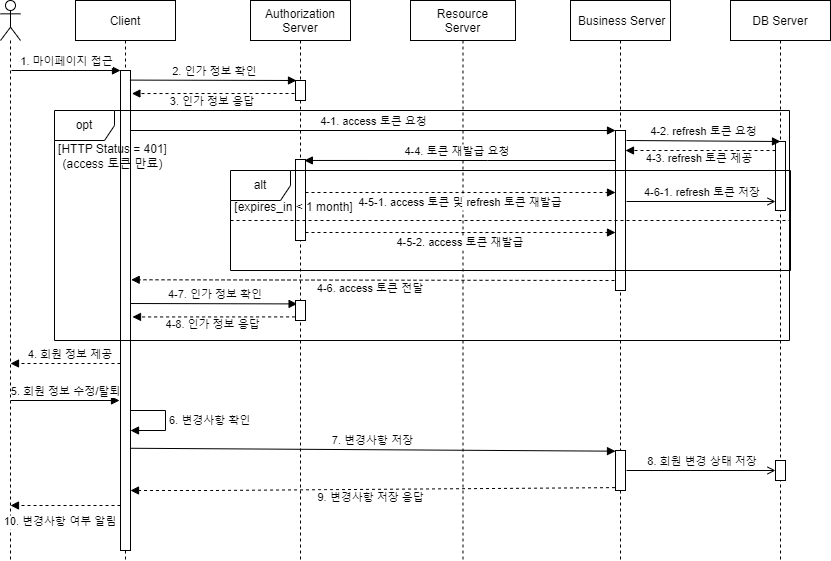

The diagram above was exported from draw.io. Its source (the exported page's mxGraphModel, read from the mxfile embedded in the PNG):
<mxGraphModel dx="743" dy="404" grid="1" gridSize="10" guides="1" tooltips="1" connect="1" arrows="1" fold="1" page="1" pageScale="1" pageWidth="827" pageHeight="1169" math="0" shadow="0">
  <root>
    <mxCell id="0" />
    <mxCell id="1" parent="0" />
    <mxCell id="I9VDydb4Eb8dQ8Mc44FA-1" value="Client" style="shape=umlLifeline;perimeter=lifelinePerimeter;container=1;collapsible=0;recursiveResize=0;rounded=0;shadow=0;strokeWidth=1;" parent="1" vertex="1">
      <mxGeometry x="145" y="80" width="100" height="560" as="geometry" />
    </mxCell>
    <mxCell id="I9VDydb4Eb8dQ8Mc44FA-2" value="" style="points=[];perimeter=orthogonalPerimeter;rounded=0;shadow=0;strokeWidth=1;" parent="I9VDydb4Eb8dQ8Mc44FA-1" vertex="1">
      <mxGeometry x="45" y="70" width="10" height="480" as="geometry" />
    </mxCell>
    <mxCell id="Ybnqvd_sebqTxKfvHLQE-1" value="4-7. 인가 정보 확인" style="verticalAlign=bottom;endArrow=block;shadow=0;strokeWidth=1;rounded=0;exitX=0.94;exitY=0.02;exitDx=0;exitDy=0;exitPerimeter=0;" parent="I9VDydb4Eb8dQ8Mc44FA-1" edge="1">
      <mxGeometry x="0.0035" relative="1" as="geometry">
        <mxPoint x="54.99999999999997" y="303.01" as="sourcePoint" />
        <mxPoint x="221.60000000000002" y="303.40999999999997" as="targetPoint" />
        <mxPoint x="1" as="offset" />
        <Array as="points">
          <mxPoint x="221.60000000000002" y="303.40999999999997" />
        </Array>
      </mxGeometry>
    </mxCell>
    <mxCell id="Ybnqvd_sebqTxKfvHLQE-2" value="4-8. 인가 정보 응답" style="verticalAlign=bottom;endArrow=block;shadow=0;strokeWidth=1;rounded=0;dashed=1;entryX=1.14;entryY=0.048;entryDx=0;entryDy=0;entryPerimeter=0;" parent="I9VDydb4Eb8dQ8Mc44FA-1" edge="1">
      <mxGeometry x="0.0087" y="17" relative="1" as="geometry">
        <mxPoint x="219.60000000000002" y="316.40999999999997" as="sourcePoint" />
        <mxPoint x="56.99999999999997" y="316.44999999999993" as="targetPoint" />
        <mxPoint as="offset" />
      </mxGeometry>
    </mxCell>
    <mxCell id="tyFicMcd_mWcvD_vfSUH-1" value="6. 변경사항 확인" style="edgeStyle=orthogonalEdgeStyle;html=1;align=left;spacingLeft=2;endArrow=block;rounded=0;" parent="I9VDydb4Eb8dQ8Mc44FA-1" edge="1">
      <mxGeometry relative="1" as="geometry">
        <mxPoint x="55" y="410" as="sourcePoint" />
        <Array as="points">
          <mxPoint x="90" y="410" />
        </Array>
        <mxPoint x="55" y="430" as="targetPoint" />
      </mxGeometry>
    </mxCell>
    <mxCell id="I9VDydb4Eb8dQ8Mc44FA-3" value="Resource&#10;Server" style="shape=umlLifeline;perimeter=lifelinePerimeter;container=1;collapsible=0;recursiveResize=0;rounded=0;shadow=0;strokeWidth=1;" parent="1" vertex="1">
      <mxGeometry x="480" y="80" width="105" height="560" as="geometry" />
    </mxCell>
    <mxCell id="I9VDydb4Eb8dQ8Mc44FA-5" value="" style="shape=umlLifeline;participant=umlActor;perimeter=lifelinePerimeter;whiteSpace=wrap;html=1;container=1;collapsible=0;recursiveResize=0;verticalAlign=top;spacingTop=36;outlineConnect=0;rounded=0;" parent="1" vertex="1">
      <mxGeometry x="70" y="80" width="20" height="560" as="geometry" />
    </mxCell>
    <mxCell id="I9VDydb4Eb8dQ8Mc44FA-6" value="1. 마이페이지 접근" style="html=1;verticalAlign=bottom;endArrow=block;rounded=0;" parent="1" edge="1">
      <mxGeometry width="80" relative="1" as="geometry">
        <mxPoint x="81" y="150" as="sourcePoint" />
        <mxPoint x="190" y="150" as="targetPoint" />
      </mxGeometry>
    </mxCell>
    <mxCell id="I9VDydb4Eb8dQ8Mc44FA-7" value="Authorization&#10;Server" style="shape=umlLifeline;perimeter=lifelinePerimeter;container=1;collapsible=0;recursiveResize=0;rounded=0;shadow=0;strokeWidth=1;" parent="1" vertex="1">
      <mxGeometry x="320" y="80" width="100" height="560" as="geometry" />
    </mxCell>
    <mxCell id="I9VDydb4Eb8dQ8Mc44FA-8" value="" style="points=[];perimeter=orthogonalPerimeter;rounded=0;shadow=0;strokeWidth=1;" parent="I9VDydb4Eb8dQ8Mc44FA-7" vertex="1">
      <mxGeometry x="45" y="80" width="10" height="20" as="geometry" />
    </mxCell>
    <mxCell id="0uMLxTrU2CayaDiTI7ty-1" value="" style="points=[];perimeter=orthogonalPerimeter;rounded=0;shadow=0;strokeWidth=1;" parent="I9VDydb4Eb8dQ8Mc44FA-7" vertex="1">
      <mxGeometry x="45" y="159" width="10" height="81" as="geometry" />
    </mxCell>
    <mxCell id="Ybnqvd_sebqTxKfvHLQE-5" value="" style="points=[];perimeter=orthogonalPerimeter;rounded=0;shadow=0;strokeWidth=1;" parent="I9VDydb4Eb8dQ8Mc44FA-7" vertex="1">
      <mxGeometry x="45" y="300" width="10" height="20" as="geometry" />
    </mxCell>
    <mxCell id="I9VDydb4Eb8dQ8Mc44FA-9" value="DB Server" style="shape=umlLifeline;perimeter=lifelinePerimeter;container=1;collapsible=0;recursiveResize=0;rounded=0;shadow=0;strokeWidth=1;" parent="1" vertex="1">
      <mxGeometry x="800" y="80" width="100" height="560" as="geometry" />
    </mxCell>
    <mxCell id="I9VDydb4Eb8dQ8Mc44FA-10" value="" style="points=[];perimeter=orthogonalPerimeter;rounded=0;shadow=0;strokeWidth=1;" parent="I9VDydb4Eb8dQ8Mc44FA-9" vertex="1">
      <mxGeometry x="45" y="141" width="10" height="69" as="geometry" />
    </mxCell>
    <mxCell id="CZQ8nkMH1VNUYrxiPAhQ-1" value="" style="points=[];perimeter=orthogonalPerimeter;rounded=0;shadow=0;strokeWidth=1;" parent="I9VDydb4Eb8dQ8Mc44FA-9" vertex="1">
      <mxGeometry x="45" y="460" width="10" height="20" as="geometry" />
    </mxCell>
    <mxCell id="I9VDydb4Eb8dQ8Mc44FA-13" value=" Business Server" style="shape=umlLifeline;perimeter=lifelinePerimeter;container=1;collapsible=0;recursiveResize=0;rounded=0;shadow=0;strokeWidth=1;" parent="1" vertex="1">
      <mxGeometry x="640" y="80" width="100" height="560" as="geometry" />
    </mxCell>
    <mxCell id="I9VDydb4Eb8dQ8Mc44FA-14" value="" style="points=[];perimeter=orthogonalPerimeter;rounded=0;shadow=0;strokeWidth=1;" parent="I9VDydb4Eb8dQ8Mc44FA-13" vertex="1">
      <mxGeometry x="45" y="130" width="10" height="160" as="geometry" />
    </mxCell>
    <mxCell id="H3xQI-WH7pt0u5LL18ru-1" value="4-2. refresh 토큰 요청" style="html=1;verticalAlign=bottom;endArrow=block;rounded=0;entryX=0.5;entryY=0;entryDx=0;entryDy=0;entryPerimeter=0;" parent="I9VDydb4Eb8dQ8Mc44FA-13" target="I9VDydb4Eb8dQ8Mc44FA-10" edge="1">
      <mxGeometry width="80" relative="1" as="geometry">
        <mxPoint x="56" y="140" as="sourcePoint" />
        <mxPoint x="201" y="140" as="targetPoint" />
      </mxGeometry>
    </mxCell>
    <mxCell id="0ayD-bfEoZ87USqvVgTe-4" value="" style="endArrow=none;dashed=1;html=1;rounded=0;" parent="I9VDydb4Eb8dQ8Mc44FA-13" target="DfOhLh8GJE_OHW0B3fUF-2" edge="1">
      <mxGeometry width="50" height="50" relative="1" as="geometry">
        <mxPoint x="-340" y="220" as="sourcePoint" />
        <mxPoint x="70" y="220" as="targetPoint" />
        <Array as="points">
          <mxPoint x="-9.5" y="220" />
        </Array>
      </mxGeometry>
    </mxCell>
    <mxCell id="ZSO0xnvidwwln7fUvl_B-2" value="" style="points=[];perimeter=orthogonalPerimeter;rounded=0;shadow=0;strokeWidth=1;" parent="I9VDydb4Eb8dQ8Mc44FA-13" vertex="1">
      <mxGeometry x="45" y="450" width="10" height="40" as="geometry" />
    </mxCell>
    <mxCell id="93S2PRaEz3rHBhBhZb-d-1" value="2. 인가 정보 확인" style="verticalAlign=bottom;endArrow=block;shadow=0;strokeWidth=1;rounded=0;exitX=0.94;exitY=0.02;exitDx=0;exitDy=0;exitPerimeter=0;" parent="1" source="I9VDydb4Eb8dQ8Mc44FA-2" edge="1">
      <mxGeometry x="0.0035" relative="1" as="geometry">
        <mxPoint x="206" y="160" as="sourcePoint" />
        <mxPoint x="366" y="160" as="targetPoint" />
        <mxPoint x="1" as="offset" />
        <Array as="points">
          <mxPoint x="366" y="160" />
        </Array>
      </mxGeometry>
    </mxCell>
    <mxCell id="CnG4Ujn0srEN-y9q1x7_-2" value="3. 인가 정보 응답" style="verticalAlign=bottom;endArrow=block;shadow=0;strokeWidth=1;rounded=0;dashed=1;entryX=1.14;entryY=0.048;entryDx=0;entryDy=0;entryPerimeter=0;" parent="1" target="I9VDydb4Eb8dQ8Mc44FA-2" edge="1">
      <mxGeometry x="0.0087" y="17" relative="1" as="geometry">
        <mxPoint x="364" y="173" as="sourcePoint" />
        <mxPoint x="204" y="173" as="targetPoint" />
        <mxPoint as="offset" />
      </mxGeometry>
    </mxCell>
    <mxCell id="Ok7jT2dnnFwMihuFGDo1-1" value="[HTTP Status = 401]&lt;br&gt;(access 토큰 만료)" style="text;html=1;align=center;verticalAlign=middle;resizable=0;points=[];autosize=1;strokeColor=none;fillColor=none;rounded=0;" parent="1" vertex="1">
      <mxGeometry x="117" y="216" width="130" height="40" as="geometry" />
    </mxCell>
    <mxCell id="4CsajnRKhB4P9rVK-cuo-1" value="4-1. access 토큰 요청" style="html=1;verticalAlign=bottom;endArrow=block;rounded=0;" parent="1" target="I9VDydb4Eb8dQ8Mc44FA-14" edge="1">
      <mxGeometry width="80" relative="1" as="geometry">
        <mxPoint x="200" y="210" as="sourcePoint" />
        <mxPoint x="309" y="210" as="targetPoint" />
      </mxGeometry>
    </mxCell>
    <mxCell id="twuAjQNXknec7nTzn8lX-2" value="4-3. refresh 토큰 제공" style="verticalAlign=bottom;endArrow=block;shadow=0;strokeWidth=1;rounded=0;dashed=1;" parent="1" source="I9VDydb4Eb8dQ8Mc44FA-10" edge="1">
      <mxGeometry x="0.0087" y="17" relative="1" as="geometry">
        <mxPoint x="840" y="230" as="sourcePoint" />
        <mxPoint x="695" y="230" as="targetPoint" />
        <mxPoint as="offset" />
      </mxGeometry>
    </mxCell>
    <mxCell id="CkizU4j-1l5f_1yQuAqp-1" value="4-4. 토큰 재발급 요청" style="verticalAlign=bottom;endArrow=block;shadow=0;strokeWidth=1;rounded=0;entryX=0.886;entryY=0.012;entryDx=0;entryDy=0;entryPerimeter=0;" parent="1" source="I9VDydb4Eb8dQ8Mc44FA-14" target="0uMLxTrU2CayaDiTI7ty-1" edge="1">
      <mxGeometry x="0.0143" relative="1" as="geometry">
        <mxPoint x="590" y="240" as="sourcePoint" />
        <mxPoint x="377.2" y="240" as="targetPoint" />
        <Array as="points">
          <mxPoint x="557.2" y="240" />
        </Array>
        <mxPoint as="offset" />
      </mxGeometry>
    </mxCell>
    <mxCell id="DfOhLh8GJE_OHW0B3fUF-1" value="4-5-1. access 토큰 및 refresh 토큰 재발급" style="verticalAlign=bottom;endArrow=block;shadow=0;strokeWidth=1;rounded=0;dashed=1;" parent="1" edge="1">
      <mxGeometry y="-19" relative="1" as="geometry">
        <mxPoint x="375" y="272" as="sourcePoint" />
        <mxPoint x="685" y="272" as="targetPoint" />
        <mxPoint as="offset" />
        <Array as="points">
          <mxPoint x="490" y="272" />
        </Array>
      </mxGeometry>
    </mxCell>
    <mxCell id="DfOhLh8GJE_OHW0B3fUF-3" value="[expires_in &amp;lt; 1 month]" style="text;html=1;align=center;verticalAlign=middle;resizable=0;points=[];autosize=1;strokeColor=none;fillColor=none;rounded=0;" parent="1" vertex="1">
      <mxGeometry x="293" y="272" width="140" height="30" as="geometry" />
    </mxCell>
    <mxCell id="0ayD-bfEoZ87USqvVgTe-5" value="4-5-2. access 토큰 재발급" style="verticalAlign=bottom;endArrow=block;shadow=0;strokeWidth=1;rounded=0;dashed=1;" parent="1" edge="1">
      <mxGeometry y="-19" relative="1" as="geometry">
        <mxPoint x="375" y="312" as="sourcePoint" />
        <mxPoint x="685" y="312" as="targetPoint" />
        <mxPoint as="offset" />
        <Array as="points">
          <mxPoint x="490" y="312" />
        </Array>
      </mxGeometry>
    </mxCell>
    <mxCell id="0jUrsHcasssiEUamrcBw-1" value="4-6-1. refresh 토큰 저장" style="verticalAlign=bottom;endArrow=open;shadow=0;strokeWidth=1;endFill=0;rounded=0;" parent="1" edge="1">
      <mxGeometry x="0.0143" relative="1" as="geometry">
        <mxPoint x="696" y="281" as="sourcePoint" />
        <mxPoint x="845" y="281" as="targetPoint" />
        <Array as="points" />
        <mxPoint as="offset" />
      </mxGeometry>
    </mxCell>
    <mxCell id="0jUrsHcasssiEUamrcBw-2" value="4-6. access 토큰 전달" style="verticalAlign=bottom;endArrow=block;shadow=0;strokeWidth=1;rounded=0;dashed=1;entryX=1.071;entryY=0.436;entryDx=0;entryDy=0;entryPerimeter=0;" parent="1" target="I9VDydb4Eb8dQ8Mc44FA-2" edge="1">
      <mxGeometry x="0.0087" y="17" relative="1" as="geometry">
        <mxPoint x="684" y="360" as="sourcePoint" />
        <mxPoint x="203.99999999999997" y="359.75" as="targetPoint" />
        <mxPoint as="offset" />
      </mxGeometry>
    </mxCell>
    <mxCell id="DfOhLh8GJE_OHW0B3fUF-2" value="alt" style="shape=umlFrame;whiteSpace=wrap;html=1;" parent="1" vertex="1">
      <mxGeometry x="300" y="250" width="560" height="100" as="geometry" />
    </mxCell>
    <mxCell id="CnG4Ujn0srEN-y9q1x7_-1" value="opt" style="shape=umlFrame;whiteSpace=wrap;html=1;" parent="1" vertex="1">
      <mxGeometry x="124" y="190" width="735" height="230" as="geometry" />
    </mxCell>
    <mxCell id="ZSO0xnvidwwln7fUvl_B-6" value="7. 변경사항 저장" style="html=1;verticalAlign=bottom;endArrow=block;rounded=0;entryX=0;entryY=0.017;entryDx=0;entryDy=0;entryPerimeter=0;exitX=1.038;exitY=0.787;exitDx=0;exitDy=0;exitPerimeter=0;" parent="1" source="I9VDydb4Eb8dQ8Mc44FA-2" target="ZSO0xnvidwwln7fUvl_B-2" edge="1">
      <mxGeometry width="80" relative="1" as="geometry">
        <mxPoint x="200" y="480" as="sourcePoint" />
        <mxPoint x="680" y="480" as="targetPoint" />
      </mxGeometry>
    </mxCell>
    <mxCell id="6WfJZ1R_pirNH02FHXJ3-1" value="8. 회원 변경 상태 저장" style="verticalAlign=bottom;endArrow=open;shadow=0;strokeWidth=1;endFill=0;rounded=0;" parent="1" edge="1">
      <mxGeometry x="0.0143" relative="1" as="geometry">
        <mxPoint x="696" y="550" as="sourcePoint" />
        <mxPoint x="845" y="550" as="targetPoint" />
        <Array as="points" />
        <mxPoint as="offset" />
      </mxGeometry>
    </mxCell>
    <mxCell id="VldEXYHa7dMe27kFaQC2-2" value="10. 변경사항 여부 알림" style="verticalAlign=bottom;endArrow=block;shadow=0;strokeWidth=1;rounded=0;dashed=1;" parent="1" edge="1">
      <mxGeometry x="0.0909" y="25" relative="1" as="geometry">
        <mxPoint x="190" y="585" as="sourcePoint" />
        <mxPoint x="80" y="585" as="targetPoint" />
        <mxPoint as="offset" />
      </mxGeometry>
    </mxCell>
    <mxCell id="VldEXYHa7dMe27kFaQC2-1" value="9. 변경사항 저장 응답" style="verticalAlign=bottom;endArrow=block;shadow=0;strokeWidth=1;rounded=0;dashed=1;exitX=-0.048;exitY=0.928;exitDx=0;exitDy=0;exitPerimeter=0;" parent="1" source="ZSO0xnvidwwln7fUvl_B-2" target="I9VDydb4Eb8dQ8Mc44FA-2" edge="1">
      <mxGeometry x="0.0087" y="17" relative="1" as="geometry">
        <mxPoint x="685" y="510" as="sourcePoint" />
        <mxPoint x="522.4" y="510.03999999999996" as="targetPoint" />
        <mxPoint as="offset" />
        <Array as="points">
          <mxPoint x="280" y="570" />
        </Array>
      </mxGeometry>
    </mxCell>
    <mxCell id="uEBW0mXMeMrkO4tPQAmk-1" value="4. 회원 정보 제공" style="verticalAlign=bottom;endArrow=block;shadow=0;strokeWidth=1;rounded=0;dashed=1;" parent="1" edge="1">
      <mxGeometry x="-0.0909" relative="1" as="geometry">
        <mxPoint x="190" y="443" as="sourcePoint" />
        <mxPoint x="80" y="443" as="targetPoint" />
        <mxPoint as="offset" />
      </mxGeometry>
    </mxCell>
    <mxCell id="uEBW0mXMeMrkO4tPQAmk-2" value="5. 회원 정보 수정/탈퇴" style="html=1;verticalAlign=bottom;endArrow=block;rounded=0;" parent="1" edge="1">
      <mxGeometry width="80" relative="1" as="geometry">
        <mxPoint x="80" y="480" as="sourcePoint" />
        <mxPoint x="189" y="480" as="targetPoint" />
      </mxGeometry>
    </mxCell>
  </root>
</mxGraphModel>